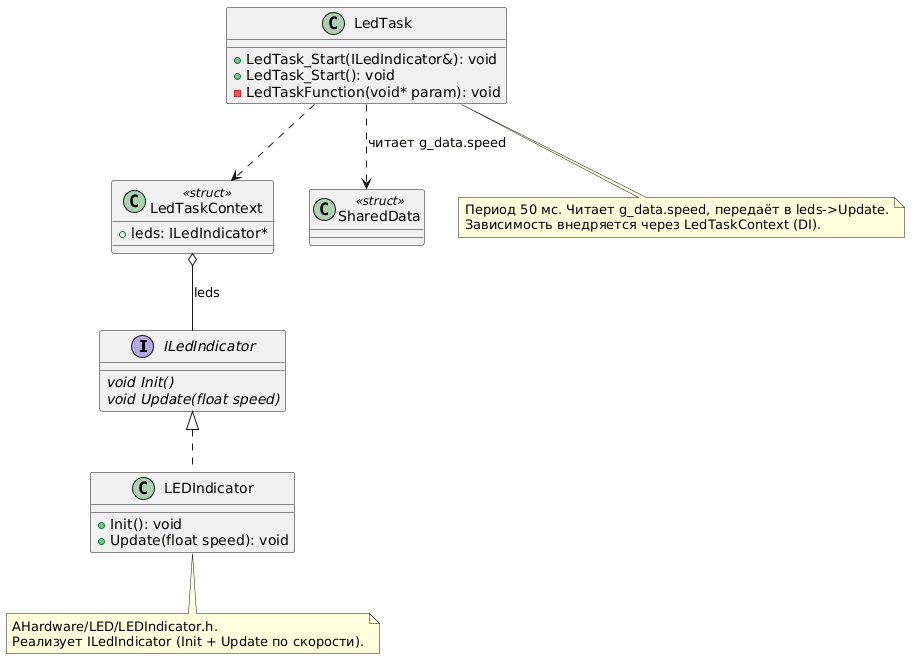

The diagram above was rendered by PlantUML. Its source (embedded in the PNG):
@startuml
interface ILedIndicator
{
    {abstract} void Init()
    {abstract} void Update(float speed)
}

class LEDIndicator
{
    + Init(): void
    + Update(float speed): void
}

class LedTaskContext <<struct>>
{
    + leds: ILedIndicator*
}

class LedTask
{
    + LedTask_Start(ILedIndicator&): void
    + LedTask_Start(): void
    - LedTaskFunction(void* param): void
}

class SharedData <<struct>>

ILedIndicator <|.. LEDIndicator
LedTaskContext o-- ILedIndicator : leds
LedTask ..> LedTaskContext
LedTask ..> SharedData : читает g_data.speed

note bottom of LEDIndicator
  AHardware/LED/LEDIndicator.h.
  Реализует ILedIndicator (Init + Update по скорости).
end note

note bottom of LedTask
  Период 50 мс. Читает g_data.speed, передаёт в leds->Update.
  Зависимость внедряется через LedTaskContext (DI).
end note
@enduml